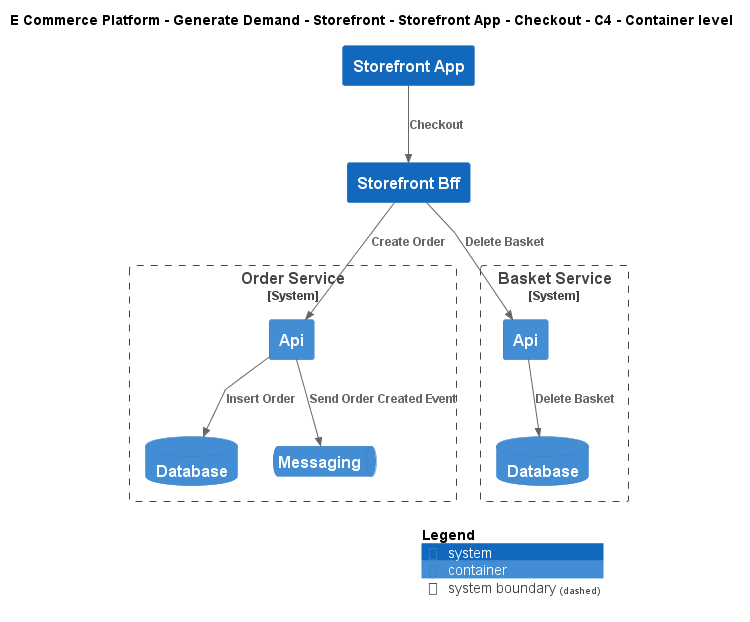

The diagram above was rendered by PlantUML. Its source (embedded in the PNG):
@startuml
!include ..\..\..\..\..\..\..\.c4s\C4_Container.puml

AddElementTag("c4interflow:lifecycle:new", $bgColor=green, $fontColor=#ffffff, $borderColor=green, $shadowing="False")
AddElementTag("c4interflow:lifecycle:changed", $bgColor=orange, $fontColor=#ffffff, $borderColor=orange, $shadowing="False")
AddElementTag("c4interflow:lifecycle:removed", $bgColor=red, $fontColor=#ffffff, $borderColor=red, $shadowing="False")

AddRelTag("c4interflow:lifecycle:new", $textColor=green, $lineColor=green)
AddRelTag("c4interflow:lifecycle:changed", $textColor=orange, $lineColor=orange)
AddRelTag("c4interflow:lifecycle:removed", $textColor=red, $lineColor=red)

SHOW_PERSON_PORTRAIT()
LAYOUT_TOP_DOWN()

skinparam linetype polyline

title E Commerce Platform - Generate Demand - Storefront - Storefront App - Checkout - C4 - Container level

System(ECommercePlatform.GenerateDemand.Storefront.SoftwareSystems.StorefrontApp, "Storefront App", "")
System(ECommercePlatform.GenerateDemand.Storefront.SoftwareSystems.StorefrontBff, "Storefront Bff", "")

System_Boundary(ECommercePlatform.GenerateDemand.OrderManagement.SoftwareSystems.OrderService, "Order Service") {
    Container(ECommercePlatform.GenerateDemand.OrderManagement.SoftwareSystems.OrderService.Containers.Api, "Api", "", "")
    ContainerDb(ECommercePlatform.GenerateDemand.OrderManagement.SoftwareSystems.OrderService.Containers.Database, "Database", "", "")
    ContainerQueue(ECommercePlatform.GenerateDemand.OrderManagement.SoftwareSystems.OrderService.Containers.Messaging, "Messaging", "", "")
}

System_Boundary(ECommercePlatform.GenerateDemand.Basket.SoftwareSystems.BasketService, "Basket Service") {
    Container(ECommercePlatform.GenerateDemand.Basket.SoftwareSystems.BasketService.Containers.Api, "Api", "", "")
    ContainerDb(ECommercePlatform.GenerateDemand.Basket.SoftwareSystems.BasketService.Containers.Database, "Database", "", "")
}

Rel(ECommercePlatform.GenerateDemand.Storefront.SoftwareSystems.StorefrontApp, ECommercePlatform.GenerateDemand.Storefront.SoftwareSystems.StorefrontBff, "Checkout")
Rel(ECommercePlatform.GenerateDemand.Storefront.SoftwareSystems.StorefrontBff, ECommercePlatform.GenerateDemand.OrderManagement.SoftwareSystems.OrderService.Containers.Api, "Create Order")
Rel(ECommercePlatform.GenerateDemand.OrderManagement.SoftwareSystems.OrderService.Containers.Api, ECommercePlatform.GenerateDemand.OrderManagement.SoftwareSystems.OrderService.Containers.Database, "Insert Order")
Rel(ECommercePlatform.GenerateDemand.OrderManagement.SoftwareSystems.OrderService.Containers.Api, ECommercePlatform.GenerateDemand.OrderManagement.SoftwareSystems.OrderService.Containers.Messaging, "Send Order Created Event")
Rel(ECommercePlatform.GenerateDemand.Storefront.SoftwareSystems.StorefrontBff, ECommercePlatform.GenerateDemand.Basket.SoftwareSystems.BasketService.Containers.Api, "Delete Basket")
Rel(ECommercePlatform.GenerateDemand.Basket.SoftwareSystems.BasketService.Containers.Api, ECommercePlatform.GenerateDemand.Basket.SoftwareSystems.BasketService.Containers.Database, "Delete Basket")


SHOW_LEGEND()
@enduml